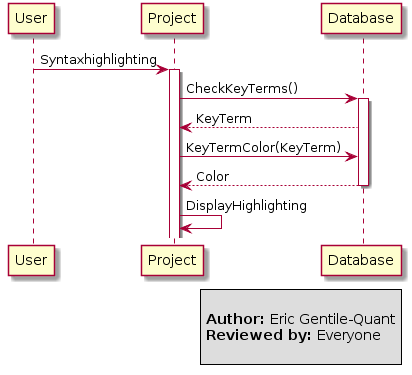

The diagram above was rendered by PlantUML. Its source (embedded in the PNG):
@startuml
User -> Project: Syntaxhighlighting

activate Project

Project -> Database: CheckKeyTerms()

activate Database

Database --> Project: KeyTerm

Project -> Database: KeyTermColor(KeyTerm)

Database --> Project: Color

deactivate Database

Project -> Project: DisplayHighlighting 


legend right
    
    <b>Author:</b> Eric Gentile-Quant
    <b>Reviewed by:</b> Everyone

endlegend
@enduml